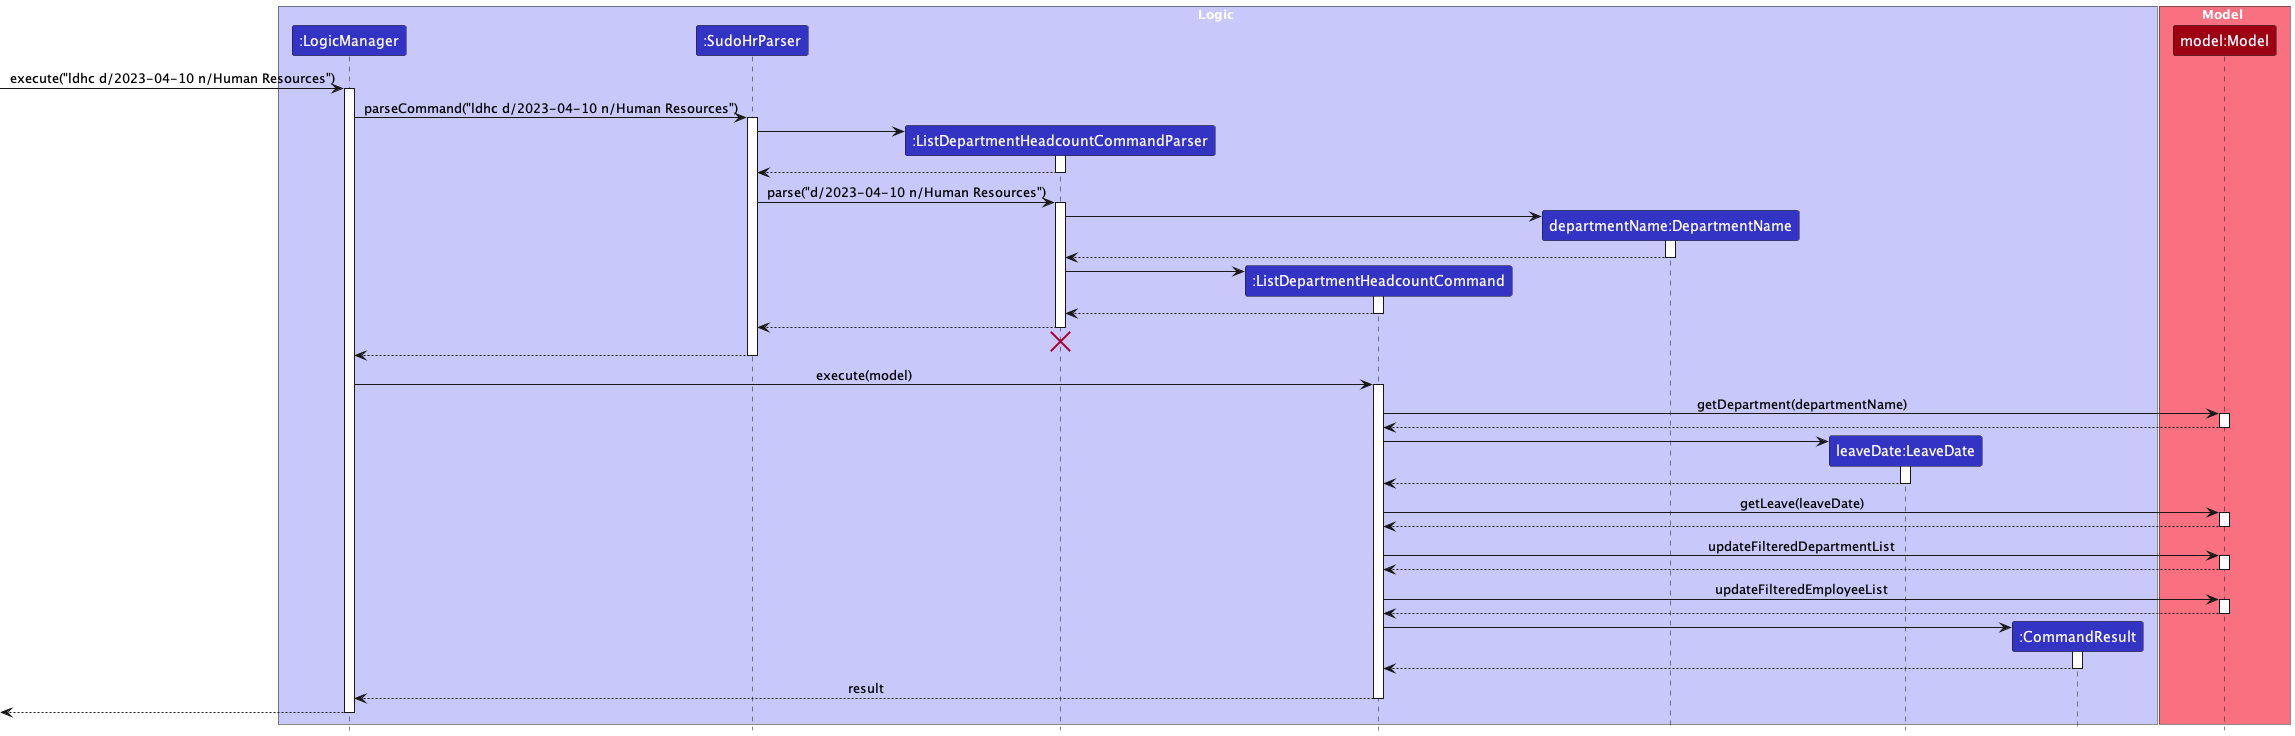

The diagram above was rendered by PlantUML. Its source (embedded in the PNG):
@startuml
!include ../../style.puml

box Logic LOGIC_COLOR_T1
participant ":LogicManager" as LogicManager LOGIC_COLOR
participant ":SudoHrParser" as SudoHrParser LOGIC_COLOR
participant ":ListDepartmentHeadcountCommandParser" as ListDepartmentHeadcountCommandParser LOGIC_COLOR
participant ":ListDepartmentHeadcountCommand" as ListDepartmentHeadcountCommand LOGIC_COLOR
participant "departmentName:DepartmentName" as DepartmentName LOGIC_COLOR
participant "leaveDate:LeaveDate" as LeaveDate LOGIC_COLOR
participant ":CommandResult" as CommandResult LOGIC_COLOR
end box

box Model MODEL_COLOR_T1
participant "model:Model" as Model MODEL_COLOR
end box

[-> LogicManager : execute("ldhc d/2023-04-10 n/Human Resources")
activate LogicManager

LogicManager -> SudoHrParser : parseCommand("ldhc d/2023-04-10 n/Human Resources")
activate SudoHrParser

create ListDepartmentHeadcountCommandParser
SudoHrParser -> ListDepartmentHeadcountCommandParser
activate ListDepartmentHeadcountCommandParser

ListDepartmentHeadcountCommandParser --> SudoHrParser
deactivate ListDepartmentHeadcountCommandParser

SudoHrParser -> ListDepartmentHeadcountCommandParser: parse("d/2023-04-10 n/Human Resources")
activate ListDepartmentHeadcountCommandParser

create DepartmentName
ListDepartmentHeadcountCommandParser -> DepartmentName
activate DepartmentName

DepartmentName --> ListDepartmentHeadcountCommandParser
deactivate DepartmentName

create ListDepartmentHeadcountCommand
ListDepartmentHeadcountCommandParser -> ListDepartmentHeadcountCommand
activate ListDepartmentHeadcountCommand

ListDepartmentHeadcountCommand --> ListDepartmentHeadcountCommandParser
deactivate ListDepartmentHeadcountCommand

ListDepartmentHeadcountCommandParser --> SudoHrParser
deactivate ListDepartmentHeadcountCommandParser

ListDepartmentHeadcountCommandParser -[hidden]-> SudoHrParser
destroy ListDepartmentHeadcountCommandParser

SudoHrParser --> LogicManager
deactivate SudoHrParser

LogicManager -> ListDepartmentHeadcountCommand : execute(model)
activate ListDepartmentHeadcountCommand

ListDepartmentHeadcountCommand -> Model : getDepartment(departmentName)
activate Model

Model --> ListDepartmentHeadcountCommand
deactivate Model

create LeaveDate
ListDepartmentHeadcountCommand -> LeaveDate
activate LeaveDate

LeaveDate --> ListDepartmentHeadcountCommand
deactivate LeaveDate

ListDepartmentHeadcountCommand -> Model: getLeave(leaveDate)
activate Model

Model --> ListDepartmentHeadcountCommand
deactivate Model


ListDepartmentHeadcountCommand -> Model : updateFilteredDepartmentList
activate Model

Model --> ListDepartmentHeadcountCommand
deactivate Model

ListDepartmentHeadcountCommand -> Model: updateFilteredEmployeeList
activate Model

Model --> ListDepartmentHeadcountCommand
deactivate Model



create CommandResult
ListDepartmentHeadcountCommand -> CommandResult
activate CommandResult

CommandResult --> ListDepartmentHeadcountCommand
deactivate CommandResult

ListDepartmentHeadcountCommand --> LogicManager : result
deactivate ListDepartmentHeadcountCommand

[<--LogicManager
deactivate LogicManager
@enduml